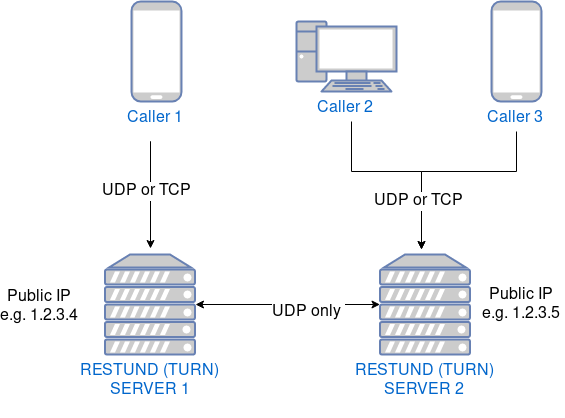

The diagram above was exported from draw.io. Its source (the exported page's mxGraphModel, read from the mxfile embedded in the PNG):
<mxGraphModel dx="1262" dy="644" grid="1" gridSize="10" guides="1" tooltips="1" connect="1" arrows="1" fold="1" page="1" pageScale="1" pageWidth="827" pageHeight="1169" math="0" shadow="0">
  <root>
    <mxCell id="0" />
    <mxCell id="1" parent="0" />
    <mxCell id="N1Iq5-3rEitvKL_GFd5k-17" value="" style="edgeStyle=orthogonalEdgeStyle;rounded=0;orthogonalLoop=1;jettySize=auto;html=1;fontSize=16;" edge="1" parent="1">
      <mxGeometry relative="1" as="geometry">
        <mxPoint x="575" y="190" as="sourcePoint" />
        <mxPoint x="480" y="308" as="targetPoint" />
        <Array as="points">
          <mxPoint x="575" y="230" />
          <mxPoint x="480" y="230" />
        </Array>
      </mxGeometry>
    </mxCell>
    <mxCell id="N1Iq5-3rEitvKL_GFd5k-2" value="RESTUND (TURN)&lt;br style=&quot;font-size: 16px;&quot;&gt;&lt;div style=&quot;font-size: 16px;&quot;&gt;SERVER 1&lt;/div&gt;&lt;div style=&quot;font-size: 16px;&quot;&gt;&lt;br style=&quot;font-size: 16px;&quot;&gt;&lt;/div&gt;" style="fontColor=#0066CC;verticalAlign=top;verticalLabelPosition=bottom;labelPosition=center;align=center;html=1;outlineConnect=0;fillColor=#CCCCCC;strokeColor=#6881B3;gradientColor=none;gradientDirection=north;strokeWidth=2;shape=mxgraph.networks.server;fontSize=16;" vertex="1" parent="1">
      <mxGeometry x="163.5" y="313" width="90" height="100" as="geometry" />
    </mxCell>
    <mxCell id="N1Iq5-3rEitvKL_GFd5k-3" value="RESTUND (TURN)&lt;br style=&quot;font-size: 16px;&quot;&gt;&lt;div style=&quot;font-size: 16px;&quot;&gt;SERVER 2&lt;br style=&quot;font-size: 16px;&quot;&gt;&lt;/div&gt;" style="fontColor=#0066CC;verticalAlign=top;verticalLabelPosition=bottom;labelPosition=center;align=center;html=1;outlineConnect=0;fillColor=#CCCCCC;strokeColor=#6881B3;gradientColor=none;gradientDirection=north;strokeWidth=2;shape=mxgraph.networks.server;fontSize=16;" vertex="1" parent="1">
      <mxGeometry x="438.5" y="313" width="90" height="100" as="geometry" />
    </mxCell>
    <mxCell id="N1Iq5-3rEitvKL_GFd5k-5" value="" style="endArrow=classic;startArrow=classic;html=1;exitX=1;exitY=0.5;exitDx=0;exitDy=0;exitPerimeter=0;fontSize=16;" edge="1" parent="1" source="N1Iq5-3rEitvKL_GFd5k-2" target="N1Iq5-3rEitvKL_GFd5k-3">
      <mxGeometry width="50" height="50" relative="1" as="geometry">
        <mxPoint x="460" y="430" as="sourcePoint" />
        <mxPoint x="510" y="380" as="targetPoint" />
      </mxGeometry>
    </mxCell>
    <mxCell id="N1Iq5-3rEitvKL_GFd5k-6" value="&lt;div style=&quot;font-size: 16px;&quot;&gt;&amp;nbsp; &lt;br style=&quot;font-size: 16px;&quot;&gt;&lt;/div&gt;&lt;div style=&quot;font-size: 16px;&quot;&gt;UDP only&amp;nbsp; &lt;br style=&quot;font-size: 16px;&quot;&gt;&lt;/div&gt;" style="text;html=1;resizable=0;points=[];align=center;verticalAlign=middle;labelBackgroundColor=#ffffff;fontSize=16;" vertex="1" connectable="0" parent="N1Iq5-3rEitvKL_GFd5k-5">
      <mxGeometry x="0.2275" y="3" relative="1" as="geometry">
        <mxPoint as="offset" />
      </mxGeometry>
    </mxCell>
    <mxCell id="N1Iq5-3rEitvKL_GFd5k-19" value="" style="edgeStyle=orthogonalEdgeStyle;rounded=0;orthogonalLoop=1;jettySize=auto;html=1;fontSize=16;" edge="1" parent="1">
      <mxGeometry relative="1" as="geometry">
        <mxPoint x="410" y="180" as="sourcePoint" />
        <mxPoint x="480" y="308" as="targetPoint" />
        <Array as="points">
          <mxPoint x="410" y="230" />
          <mxPoint x="480" y="230" />
        </Array>
      </mxGeometry>
    </mxCell>
    <mxCell id="N1Iq5-3rEitvKL_GFd5k-30" value="UDP or TCP" style="text;html=1;resizable=0;points=[];align=center;verticalAlign=middle;labelBackgroundColor=#ffffff;fontSize=16;" vertex="1" connectable="0" parent="N1Iq5-3rEitvKL_GFd5k-19">
      <mxGeometry x="0.5051" y="-2" relative="1" as="geometry">
        <mxPoint as="offset" />
      </mxGeometry>
    </mxCell>
    <mxCell id="N1Iq5-3rEitvKL_GFd5k-21" value="" style="edgeStyle=orthogonalEdgeStyle;rounded=0;orthogonalLoop=1;jettySize=auto;html=1;entryX=0.5;entryY=0;entryDx=0;entryDy=0;entryPerimeter=0;fontSize=16;" edge="1" parent="1">
      <mxGeometry relative="1" as="geometry">
        <mxPoint x="209" y="210" as="sourcePoint" />
        <mxPoint x="209" y="307" as="targetPoint" />
        <Array as="points">
          <mxPoint x="209" y="200" />
        </Array>
      </mxGeometry>
    </mxCell>
    <mxCell id="N1Iq5-3rEitvKL_GFd5k-29" value="&lt;div style=&quot;font-size: 16px;&quot;&gt;UDP or TCP&lt;br style=&quot;font-size: 16px;&quot;&gt;&lt;/div&gt;" style="text;html=1;resizable=0;points=[];align=center;verticalAlign=middle;labelBackgroundColor=#ffffff;fontSize=16;" vertex="1" connectable="0" parent="N1Iq5-3rEitvKL_GFd5k-21">
      <mxGeometry x="0.0085" y="-3" relative="1" as="geometry">
        <mxPoint as="offset" />
      </mxGeometry>
    </mxCell>
    <mxCell id="N1Iq5-3rEitvKL_GFd5k-10" value="Caller 1" style="fontColor=#0066CC;verticalAlign=top;verticalLabelPosition=bottom;labelPosition=center;align=center;html=1;outlineConnect=0;fillColor=#CCCCCC;strokeColor=#6881B3;gradientColor=none;gradientDirection=north;strokeWidth=2;shape=mxgraph.networks.mobile;fontSize=16;" vertex="1" parent="1">
      <mxGeometry x="190" y="60" width="50" height="100" as="geometry" />
    </mxCell>
    <mxCell id="N1Iq5-3rEitvKL_GFd5k-9" value="&lt;div style=&quot;font-size: 16px;&quot;&gt;Caller 2&lt;/div&gt;" style="fontColor=#0066CC;verticalAlign=top;verticalLabelPosition=bottom;labelPosition=center;align=center;html=1;outlineConnect=0;fillColor=#CCCCCC;strokeColor=#6881B3;gradientColor=none;gradientDirection=north;strokeWidth=2;shape=mxgraph.networks.pc;fontSize=16;" vertex="1" parent="1">
      <mxGeometry x="355" y="80" width="100" height="70" as="geometry" />
    </mxCell>
    <mxCell id="N1Iq5-3rEitvKL_GFd5k-13" value="Caller 3" style="fontColor=#0066CC;verticalAlign=top;verticalLabelPosition=bottom;labelPosition=center;align=center;html=1;outlineConnect=0;fillColor=#CCCCCC;strokeColor=#6881B3;gradientColor=none;gradientDirection=north;strokeWidth=2;shape=mxgraph.networks.mobile;fontSize=16;" vertex="1" parent="1">
      <mxGeometry x="550" y="60" width="50" height="100" as="geometry" />
    </mxCell>
    <mxCell id="N1Iq5-3rEitvKL_GFd5k-31" value="&lt;div style=&quot;font-size: 16px;&quot;&gt;Public IP &lt;br style=&quot;font-size: 16px;&quot;&gt;&lt;/div&gt;&lt;div style=&quot;font-size: 16px;&quot;&gt;e.g. 1.2.3.4&lt;/div&gt;" style="text;html=1;resizable=0;autosize=1;align=center;verticalAlign=middle;points=[];fillColor=none;strokeColor=none;rounded=0;fontSize=16;" vertex="1" parent="1">
      <mxGeometry x="60" y="350" width="80" height="30" as="geometry" />
    </mxCell>
    <mxCell id="N1Iq5-3rEitvKL_GFd5k-32" value="&lt;div style=&quot;font-size: 16px;&quot;&gt;Public IP &lt;br style=&quot;font-size: 16px;&quot;&gt;&lt;/div&gt;&lt;div style=&quot;font-size: 16px;&quot;&gt;e.g. 1.2.3.5&lt;/div&gt;" style="text;html=1;resizable=0;autosize=1;align=center;verticalAlign=middle;points=[];fillColor=none;strokeColor=none;rounded=0;fontSize=16;" vertex="1" parent="1">
      <mxGeometry x="542" y="348" width="80" height="30" as="geometry" />
    </mxCell>
  </root>
</mxGraphModel>